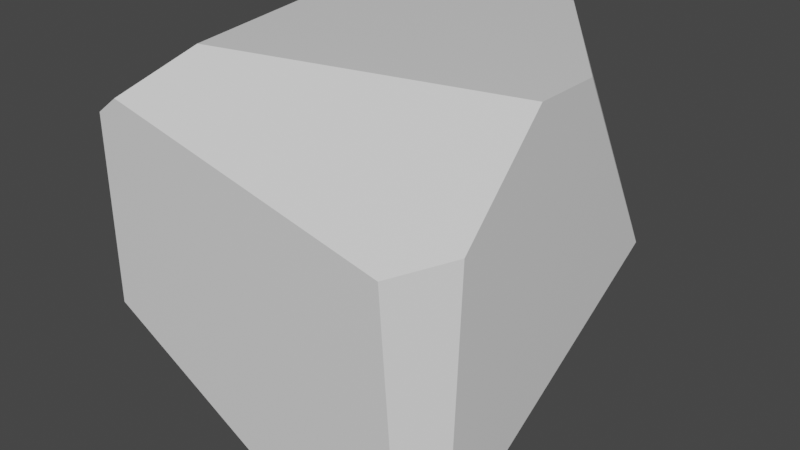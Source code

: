 # Source: asteroid_1.blend  (saved by Blender 3.1.7; exported with 4.5.12 LTS)
import bpy
from mathutils import Matrix  # noqa: F401  (used for matrix-valued properties, if any)

bpy.ops.wm.read_factory_settings(use_empty=True)
scene = bpy.context.scene
scene.name = 'Scene'

# ---- collections
col_collection = bpy.data.collections.new('Collection'); scene.collection.children.link(col_collection)

# ---- materials (node trees are filled in below, after node groups)
mat_material = bpy.data.materials.new('Material')
mat_material.alpha_threshold = 0.0
mat_material.use_transparent_shadow = False
mat_material.line_color = (0.0, 0.0, 0.0, 1.0)

# ---- material node trees
mat_material.use_nodes = True; mat_material.node_tree.nodes.clear()
_N = mat_material.node_tree.nodes; _L = mat_material.node_tree.links
n0 = _N.new('ShaderNodeOutputMaterial'); n0.name = 'Material Output'; n0.location = (300, 300)
n1 = _N.new('ShaderNodeBsdfPrincipled'); n1.name = 'Principled BSDF'; n1.location = (10, 300)
n1.distribution = 'GGX'
n1.subsurface_method = 'RANDOM_WALK_SKIN'
n1.inputs[2].default_value = 0.4
n1.inputs[3].default_value = 1.45
n1.inputs[27].default_value = (0.0, 0.0, 0.0, 1.0)
n1.inputs[28].default_value = 1.0
_L.new(n1.outputs[0], n0.inputs[0])
n0.is_active_output = True

# ---- world
world_world = bpy.data.worlds.new('World'); scene.world = world_world
world_world.use_nodes = True; world_world.node_tree.nodes.clear()
_N = world_world.node_tree.nodes; _L = world_world.node_tree.links
n0 = _N.new('ShaderNodeOutputWorld'); n0.name = 'World Output'; n0.location = (300, 300)
n1 = _N.new('ShaderNodeBackground'); n1.name = 'Background'; n1.location = (10, 300)
n1.inputs[0].default_value = (0.05088, 0.05088, 0.05088, 1.0)
_L.new(n1.outputs[0], n0.inputs[0])
n0.is_active_output = True
world_world.color = (0.05088, 0.05088, 0.05088)
world_world.use_sun_shadow = False
world_world.sun_shadow_jitter_overblur = 0.0

# ---- meshes
me_cube = bpy.data.meshes.new('Cube')
me_cube.from_pydata([(1.0, -0.322, 1.0), (0.09068, -1.0, -1.0), (-1.0, -1.0, -0.3743), (-1.0, 1.0, -0.05158), (-1.0, 0.4211, -0.6806), (-0.4263, 0.3758, -1.0), (0.3201, 1.0, 1.0), (1.0, 0.05578, 1.0), (0.3362, 0.7063, -1.0), (0.4057, 1.0, -0.7136), (1.0, 0.6195, -0.01078), (0.7753, 1.0, -0.1336), (0.471, -1.0, -1.0), (0.896, -0.7481, -1.0), (1.0, -0.7691, -0.8495), (-1.0, 1.0, 0.501), (-0.1506, 1.0, 1.0), (-1.0, -1.0, 0.6618), (-0.6112, -0.7019, 1.0), (-0.871, -1.0, 0.76), (-0.838, 0.5154, 1.0), (-1.0, 0.5442, 0.8808), (1.0, -0.8124, 0.503), (0.7927, -1.0, -0.6524), (1.0, -0.8661, -0.6725), (0.7202, -1.0, 0.3797)], [], [(2, 4, 5, 1), (9, 8, 5, 4, 3), (25, 23, 24, 22), (7, 10, 11, 6), (10, 14, 13, 8, 9, 11), (5, 8, 13, 12, 1), (3, 15, 16, 6, 11, 9), (16, 15, 21, 20), (20, 21, 17, 19, 18), (6, 16, 20, 18, 0, 7), (23, 25, 19, 17, 2, 1, 12), (2, 17, 21, 15, 3, 4), (13, 14, 24, 23, 12), (18, 19, 25, 22, 0), (14, 10, 7, 0, 22, 24)])
_uv = me_cube.uv_layers.new(name='UVMap')
_uv.uv.foreach_set('vector', [0.4532, 1.0, 0.4149, 0.4671, 0.2322, 0.6135, 0.375, 0.8637, 0.4108, 0.4257, 0.3085, 0.5532, 0.2322, 0.6135, 0.4149, 0.1776, 0.4936, 0.25, 0.5475, 0.785, 0.4185, 0.7759, 0.4159, 0.7333, 0.5629, 0.7265, 0.625, 0.618, 0.4987, 0.5476, 0.4833, 0.4719, 0.625, 0.415, 0.4987, 0.5476, 0.3938, 0.7211, 0.3628, 0.7193, 0.292, 0.5367, 0.4108, 0.4257, 0.4833, 0.4719, 0.1967, 0.578, 0.292, 0.5367, 0.362, 0.7185, 0.3089, 0.75, 0.2613, 0.75, 0.4936, 0.25, 0.5626, 0.25, 0.625, 0.3562, 0.625, 0.415, 0.4833, 0.4719, 0.4108, 0.4257, 0.625, 0.3562, 0.5626, 0.25, 0.6101, 0.193, 0.625, 0.2097, 0.625, 0.2097, 0.6101, 0.193, 0.5827, 0.0, 0.595, 0.9839, 0.625, 0.1501, 0.71, 0.5, 0.7688, 0.5, 0.8548, 0.5606, 0.8264, 0.7127, 0.625, 0.6652, 0.625, 0.618, 0.4185, 0.7759, 0.5475, 0.785, 0.595, 0.9839, 0.5827, 1.0, 0.4532, 1.0, 0.375, 0.8637, 0.375, 0.8161, 0.4532, 0.0, 0.5827, 0.0, 0.6101, 0.193, 0.5626, 0.25, 0.4936, 0.25, 0.4149, 0.1776, 0.3628, 0.7193, 0.3938, 0.7211, 0.4159, 0.7333, 0.4185, 0.7759, 0.375, 0.8161, 0.625, 0.1501, 0.595, 0.04839, 0.5475, 0.6451, 0.5629, 0.7265, 0.625, 0.6652, 0.3938, 0.7211, 0.4987, 0.5476, 0.625, 0.618, 0.625, 0.6652, 0.5629, 0.7265, 0.4159, 0.7333])
me_cube.materials.append(mat_material)
me_cube.use_remesh_preserve_volume = False
me_cube.use_remesh_preserve_attributes = False
me_cube.use_mirror_vertex_groups = False
me_cube.update()

# ---- objects
ob_cube = bpy.data.objects.new('Cube', me_cube)

# ---- transforms, parenting, visibility, modifiers, constraints
ob_cube.location = (0.0, 0.0, 0.0)
ob_cube.scale = (2.668, 2.668, 2.668)
ob_cube.lock_rotations_4d = False
ob_cube.empty_display_type = 'ARROWS'
ob_cube.lineart.crease_threshold = 0.0

# ---- collection membership
col_collection.objects.link(ob_cube)

# ---- scene / render settings (as saved in the file)
scene.frame_start = 1; scene.frame_end = 250; scene.frame_set(1)
scene.render.engine = 'BLENDER_EEVEE_NEXT'
scene.cycles.sampling_pattern = 'TABULATED_SOBOL'
scene.cycles.use_light_tree = False
scene.view_settings.view_transform = 'Filmic'
bpy.context.view_layer.update()

# ---- added for rendering (the .blend has no active camera and no usable light): camera, sun
cam_auto = bpy.data.cameras.new('AutoCamera')
cam_auto.lens = 50.0
cam_auto.sensor_width = 36.0
cam_auto.clip_end = 1000.0
ob_auto_camera = bpy.data.objects.new('AutoCamera', cam_auto)
scene.collection.objects.link(ob_auto_camera)
ob_auto_camera.location = (8.55211, -10.2625, 6.84169)
ob_auto_camera.rotation_euler = (1.09748, -7.21219e-08, 0.694738)
scene.camera = ob_auto_camera
light_auto_sun = bpy.data.lights.new('AutoSun', 'SUN')
light_auto_sun.energy = 3.0
light_auto_sun.angle = 0.0523599
ob_auto_sun = bpy.data.objects.new('AutoSun', light_auto_sun)
scene.collection.objects.link(ob_auto_sun)
ob_auto_sun.rotation_euler = (0.872665, 0.174533, 0.523599)
bpy.context.view_layer.update()

